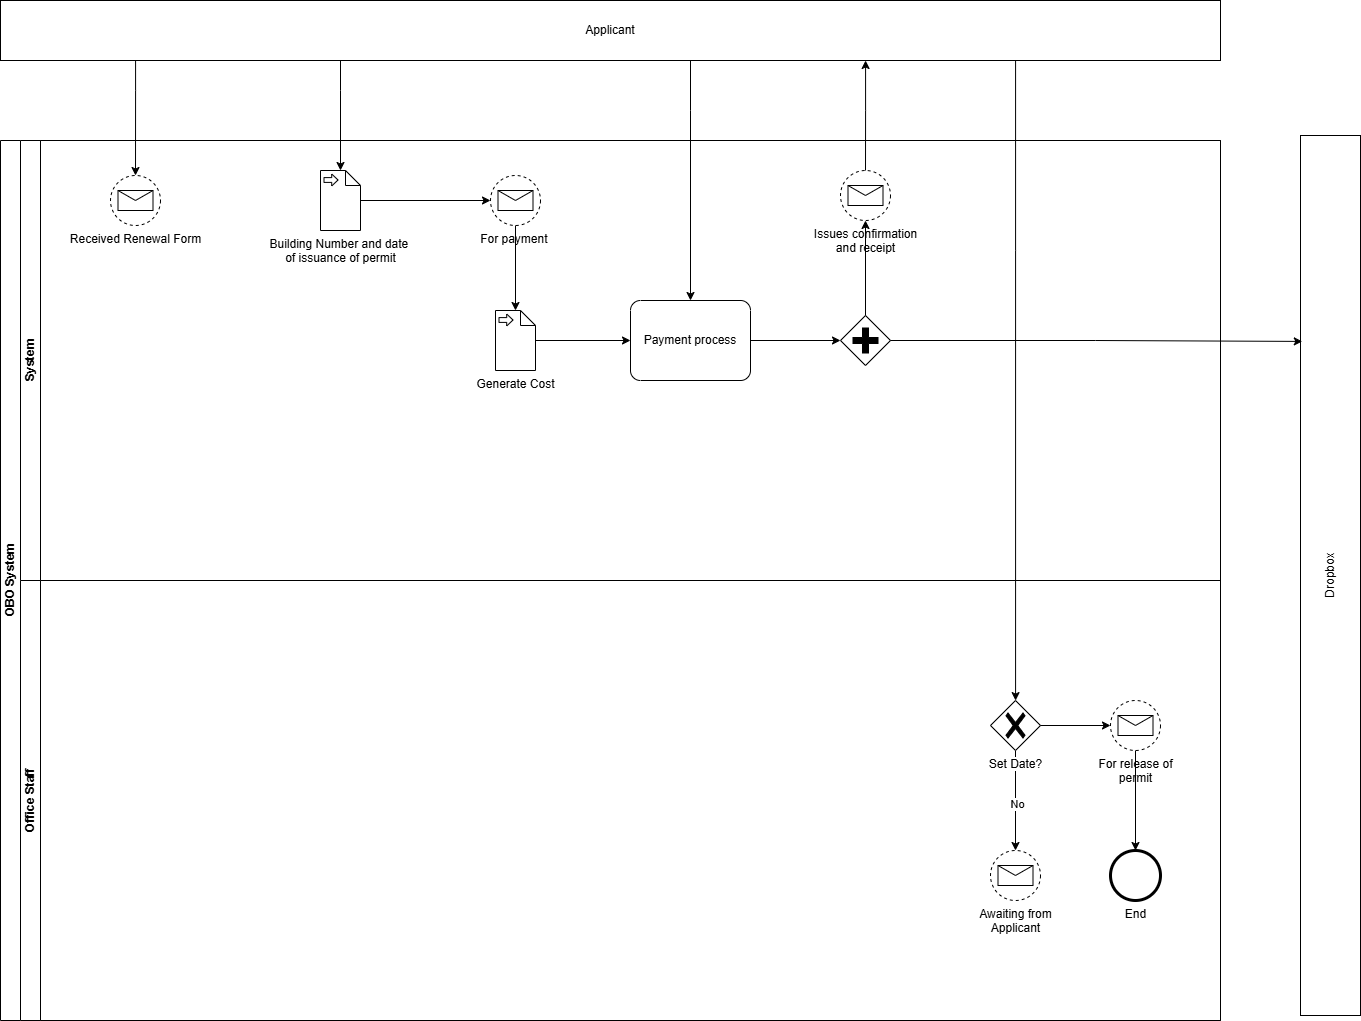

The diagram above was exported from draw.io. Its source (the exported page's mxGraphModel, read from the mxfile embedded in the PNG):
<mxGraphModel dx="1582" dy="940" grid="1" gridSize="10" guides="1" tooltips="1" connect="1" arrows="1" fold="1" page="1" pageScale="1" pageWidth="850" pageHeight="1100" math="0" shadow="0">
  <root>
    <mxCell id="0" />
    <mxCell id="1" parent="0" />
    <mxCell id="--RcJAiSl5oXjrcHkJ2V-2" value="OBO System" style="swimlane;childLayout=stackLayout;resizeParent=1;resizeParentMax=0;horizontal=0;startSize=20;horizontalStack=0;html=1;" vertex="1" parent="1">
      <mxGeometry x="120" y="180" width="1220" height="880" as="geometry" />
    </mxCell>
    <mxCell id="--RcJAiSl5oXjrcHkJ2V-3" value="System" style="swimlane;startSize=20;horizontal=0;html=1;" vertex="1" parent="--RcJAiSl5oXjrcHkJ2V-2">
      <mxGeometry x="20" width="1200" height="440" as="geometry" />
    </mxCell>
    <mxCell id="--RcJAiSl5oXjrcHkJ2V-10" value="Received Renewal Form" style="points=[[0.145,0.145,0],[0.5,0,0],[0.855,0.145,0],[1,0.5,0],[0.855,0.855,0],[0.5,1,0],[0.145,0.855,0],[0,0.5,0]];shape=mxgraph.bpmn.event;html=1;verticalLabelPosition=bottom;labelBackgroundColor=#ffffff;verticalAlign=top;align=center;perimeter=ellipsePerimeter;outlineConnect=0;aspect=fixed;outline=eventNonint;symbol=message;" vertex="1" parent="--RcJAiSl5oXjrcHkJ2V-3">
      <mxGeometry x="90" y="35" width="50" height="50" as="geometry" />
    </mxCell>
    <mxCell id="--RcJAiSl5oXjrcHkJ2V-20" value="Generate Cost" style="shape=mxgraph.bpmn.data2;labelPosition=center;verticalLabelPosition=bottom;align=center;verticalAlign=top;size=15;html=1;bpmnTransferType=input;" vertex="1" parent="--RcJAiSl5oXjrcHkJ2V-3">
      <mxGeometry x="475" y="170" width="40" height="60" as="geometry" />
    </mxCell>
    <mxCell id="--RcJAiSl5oXjrcHkJ2V-22" value="Building Number and date&amp;nbsp;&lt;div&gt;of issuance of permit&lt;/div&gt;" style="shape=mxgraph.bpmn.data2;labelPosition=center;verticalLabelPosition=bottom;align=center;verticalAlign=top;size=15;html=1;bpmnTransferType=input;" vertex="1" parent="--RcJAiSl5oXjrcHkJ2V-3">
      <mxGeometry x="300" y="30" width="40" height="60" as="geometry" />
    </mxCell>
    <mxCell id="--RcJAiSl5oXjrcHkJ2V-40" value="For payment&amp;nbsp;" style="points=[[0.145,0.145,0],[0.5,0,0],[0.855,0.145,0],[1,0.5,0],[0.855,0.855,0],[0.5,1,0],[0.145,0.855,0],[0,0.5,0]];shape=mxgraph.bpmn.event;html=1;verticalLabelPosition=bottom;labelBackgroundColor=#ffffff;verticalAlign=top;align=center;perimeter=ellipsePerimeter;outlineConnect=0;aspect=fixed;outline=eventNonint;symbol=message;" vertex="1" parent="--RcJAiSl5oXjrcHkJ2V-3">
      <mxGeometry x="470" y="35" width="50" height="50" as="geometry" />
    </mxCell>
    <mxCell id="--RcJAiSl5oXjrcHkJ2V-41" style="edgeStyle=orthogonalEdgeStyle;rounded=0;orthogonalLoop=1;jettySize=auto;html=1;entryX=0;entryY=0.5;entryDx=0;entryDy=0;entryPerimeter=0;" edge="1" parent="--RcJAiSl5oXjrcHkJ2V-3" source="--RcJAiSl5oXjrcHkJ2V-22" target="--RcJAiSl5oXjrcHkJ2V-40">
      <mxGeometry relative="1" as="geometry" />
    </mxCell>
    <mxCell id="--RcJAiSl5oXjrcHkJ2V-42" style="edgeStyle=orthogonalEdgeStyle;rounded=0;orthogonalLoop=1;jettySize=auto;html=1;entryX=0.5;entryY=0;entryDx=0;entryDy=0;entryPerimeter=0;" edge="1" parent="--RcJAiSl5oXjrcHkJ2V-3" source="--RcJAiSl5oXjrcHkJ2V-40" target="--RcJAiSl5oXjrcHkJ2V-20">
      <mxGeometry relative="1" as="geometry" />
    </mxCell>
    <mxCell id="--RcJAiSl5oXjrcHkJ2V-49" value="Payment process" style="points=[[0.25,0,0],[0.5,0,0],[0.75,0,0],[1,0.25,0],[1,0.5,0],[1,0.75,0],[0.75,1,0],[0.5,1,0],[0.25,1,0],[0,0.75,0],[0,0.5,0],[0,0.25,0]];shape=mxgraph.bpmn.task2;whiteSpace=wrap;rectStyle=rounded;size=10;html=1;container=1;expand=0;collapsible=0;taskMarker=abstract;" vertex="1" parent="--RcJAiSl5oXjrcHkJ2V-3">
      <mxGeometry x="610" y="160" width="120" height="80" as="geometry" />
    </mxCell>
    <mxCell id="--RcJAiSl5oXjrcHkJ2V-50" style="edgeStyle=orthogonalEdgeStyle;rounded=0;orthogonalLoop=1;jettySize=auto;html=1;entryX=0;entryY=0.5;entryDx=0;entryDy=0;entryPerimeter=0;" edge="1" parent="--RcJAiSl5oXjrcHkJ2V-3" source="--RcJAiSl5oXjrcHkJ2V-20" target="--RcJAiSl5oXjrcHkJ2V-49">
      <mxGeometry relative="1" as="geometry" />
    </mxCell>
    <mxCell id="--RcJAiSl5oXjrcHkJ2V-53" value="" style="points=[[0.25,0.25,0],[0.5,0,0],[0.75,0.25,0],[1,0.5,0],[0.75,0.75,0],[0.5,1,0],[0.25,0.75,0],[0,0.5,0]];shape=mxgraph.bpmn.gateway2;html=1;verticalLabelPosition=bottom;labelBackgroundColor=#ffffff;verticalAlign=top;align=center;perimeter=rhombusPerimeter;outlineConnect=0;outline=none;symbol=none;gwType=parallel;" vertex="1" parent="--RcJAiSl5oXjrcHkJ2V-3">
      <mxGeometry x="820" y="175" width="50" height="50" as="geometry" />
    </mxCell>
    <mxCell id="--RcJAiSl5oXjrcHkJ2V-55" style="edgeStyle=orthogonalEdgeStyle;rounded=0;orthogonalLoop=1;jettySize=auto;html=1;entryX=0;entryY=0.5;entryDx=0;entryDy=0;entryPerimeter=0;" edge="1" parent="--RcJAiSl5oXjrcHkJ2V-3" source="--RcJAiSl5oXjrcHkJ2V-49" target="--RcJAiSl5oXjrcHkJ2V-53">
      <mxGeometry relative="1" as="geometry" />
    </mxCell>
    <mxCell id="--RcJAiSl5oXjrcHkJ2V-57" value="&lt;div&gt;Issues confirmation&lt;/div&gt;&lt;div&gt;and receipt&lt;/div&gt;" style="points=[[0.145,0.145,0],[0.5,0,0],[0.855,0.145,0],[1,0.5,0],[0.855,0.855,0],[0.5,1,0],[0.145,0.855,0],[0,0.5,0]];shape=mxgraph.bpmn.event;html=1;verticalLabelPosition=bottom;labelBackgroundColor=#ffffff;verticalAlign=top;align=center;perimeter=ellipsePerimeter;outlineConnect=0;aspect=fixed;outline=eventNonint;symbol=message;" vertex="1" parent="--RcJAiSl5oXjrcHkJ2V-3">
      <mxGeometry x="820" y="30" width="50" height="50" as="geometry" />
    </mxCell>
    <mxCell id="--RcJAiSl5oXjrcHkJ2V-58" style="edgeStyle=orthogonalEdgeStyle;rounded=0;orthogonalLoop=1;jettySize=auto;html=1;entryX=0.5;entryY=1;entryDx=0;entryDy=0;entryPerimeter=0;" edge="1" parent="--RcJAiSl5oXjrcHkJ2V-3" source="--RcJAiSl5oXjrcHkJ2V-53" target="--RcJAiSl5oXjrcHkJ2V-57">
      <mxGeometry relative="1" as="geometry" />
    </mxCell>
    <mxCell id="--RcJAiSl5oXjrcHkJ2V-4" value="Office Staff" style="swimlane;startSize=20;horizontal=0;html=1;" vertex="1" parent="--RcJAiSl5oXjrcHkJ2V-2">
      <mxGeometry x="20" y="440" width="1200" height="440" as="geometry" />
    </mxCell>
    <mxCell id="--RcJAiSl5oXjrcHkJ2V-69" style="edgeStyle=orthogonalEdgeStyle;rounded=0;orthogonalLoop=1;jettySize=auto;html=1;" edge="1" parent="--RcJAiSl5oXjrcHkJ2V-4" source="--RcJAiSl5oXjrcHkJ2V-65" target="--RcJAiSl5oXjrcHkJ2V-68">
      <mxGeometry relative="1" as="geometry" />
    </mxCell>
    <mxCell id="--RcJAiSl5oXjrcHkJ2V-71" value="No" style="edgeLabel;html=1;align=center;verticalAlign=middle;resizable=0;points=[];" vertex="1" connectable="0" parent="--RcJAiSl5oXjrcHkJ2V-69">
      <mxGeometry x="0.09" y="1" relative="1" as="geometry">
        <mxPoint y="-1" as="offset" />
      </mxGeometry>
    </mxCell>
    <mxCell id="--RcJAiSl5oXjrcHkJ2V-65" value="Set Date?" style="points=[[0.25,0.25,0],[0.5,0,0],[0.75,0.25,0],[1,0.5,0],[0.75,0.75,0],[0.5,1,0],[0.25,0.75,0],[0,0.5,0]];shape=mxgraph.bpmn.gateway2;html=1;verticalLabelPosition=bottom;labelBackgroundColor=#ffffff;verticalAlign=top;align=center;perimeter=rhombusPerimeter;outlineConnect=0;outline=none;symbol=none;gwType=exclusive;" vertex="1" parent="--RcJAiSl5oXjrcHkJ2V-4">
      <mxGeometry x="970" y="120" width="50" height="50" as="geometry" />
    </mxCell>
    <mxCell id="--RcJAiSl5oXjrcHkJ2V-68" value="Awaiting from&lt;div&gt;Applicant&lt;/div&gt;" style="points=[[0.145,0.145,0],[0.5,0,0],[0.855,0.145,0],[1,0.5,0],[0.855,0.855,0],[0.5,1,0],[0.145,0.855,0],[0,0.5,0]];shape=mxgraph.bpmn.event;html=1;verticalLabelPosition=bottom;labelBackgroundColor=#ffffff;verticalAlign=top;align=center;perimeter=ellipsePerimeter;outlineConnect=0;aspect=fixed;outline=eventNonint;symbol=message;" vertex="1" parent="--RcJAiSl5oXjrcHkJ2V-4">
      <mxGeometry x="970" y="270" width="50" height="50" as="geometry" />
    </mxCell>
    <mxCell id="--RcJAiSl5oXjrcHkJ2V-72" value="For release of&lt;div&gt;permit&lt;/div&gt;" style="points=[[0.145,0.145,0],[0.5,0,0],[0.855,0.145,0],[1,0.5,0],[0.855,0.855,0],[0.5,1,0],[0.145,0.855,0],[0,0.5,0]];shape=mxgraph.bpmn.event;html=1;verticalLabelPosition=bottom;labelBackgroundColor=#ffffff;verticalAlign=top;align=center;perimeter=ellipsePerimeter;outlineConnect=0;aspect=fixed;outline=eventNonint;symbol=message;" vertex="1" parent="--RcJAiSl5oXjrcHkJ2V-4">
      <mxGeometry x="1090" y="120" width="50" height="50" as="geometry" />
    </mxCell>
    <mxCell id="--RcJAiSl5oXjrcHkJ2V-73" style="edgeStyle=orthogonalEdgeStyle;rounded=0;orthogonalLoop=1;jettySize=auto;html=1;entryX=0;entryY=0.5;entryDx=0;entryDy=0;entryPerimeter=0;" edge="1" parent="--RcJAiSl5oXjrcHkJ2V-4" source="--RcJAiSl5oXjrcHkJ2V-65" target="--RcJAiSl5oXjrcHkJ2V-72">
      <mxGeometry relative="1" as="geometry" />
    </mxCell>
    <mxCell id="--RcJAiSl5oXjrcHkJ2V-74" value="End" style="points=[[0.145,0.145,0],[0.5,0,0],[0.855,0.145,0],[1,0.5,0],[0.855,0.855,0],[0.5,1,0],[0.145,0.855,0],[0,0.5,0]];shape=mxgraph.bpmn.event;html=1;verticalLabelPosition=bottom;labelBackgroundColor=#ffffff;verticalAlign=top;align=center;perimeter=ellipsePerimeter;outlineConnect=0;aspect=fixed;outline=end;symbol=terminate2;" vertex="1" parent="--RcJAiSl5oXjrcHkJ2V-4">
      <mxGeometry x="1090" y="270" width="50" height="50" as="geometry" />
    </mxCell>
    <mxCell id="--RcJAiSl5oXjrcHkJ2V-75" style="edgeStyle=orthogonalEdgeStyle;rounded=0;orthogonalLoop=1;jettySize=auto;html=1;entryX=0.5;entryY=0;entryDx=0;entryDy=0;entryPerimeter=0;" edge="1" parent="--RcJAiSl5oXjrcHkJ2V-4" source="--RcJAiSl5oXjrcHkJ2V-72" target="--RcJAiSl5oXjrcHkJ2V-74">
      <mxGeometry relative="1" as="geometry" />
    </mxCell>
    <mxCell id="--RcJAiSl5oXjrcHkJ2V-66" style="edgeStyle=orthogonalEdgeStyle;rounded=0;orthogonalLoop=1;jettySize=auto;html=1;" edge="1" parent="1" source="--RcJAiSl5oXjrcHkJ2V-7" target="--RcJAiSl5oXjrcHkJ2V-65">
      <mxGeometry relative="1" as="geometry">
        <Array as="points">
          <mxPoint x="1135" y="290" />
          <mxPoint x="1135" y="290" />
        </Array>
      </mxGeometry>
    </mxCell>
    <mxCell id="--RcJAiSl5oXjrcHkJ2V-7" value="Applicant" style="rounded=0;whiteSpace=wrap;html=1;" vertex="1" parent="1">
      <mxGeometry x="120" y="40" width="1220" height="60" as="geometry" />
    </mxCell>
    <mxCell id="--RcJAiSl5oXjrcHkJ2V-31" value="Dropbox" style="rounded=0;whiteSpace=wrap;html=1;rotation=-90;" vertex="1" parent="1">
      <mxGeometry x="1010" y="585" width="880" height="60" as="geometry" />
    </mxCell>
    <mxCell id="--RcJAiSl5oXjrcHkJ2V-38" style="edgeStyle=orthogonalEdgeStyle;rounded=0;orthogonalLoop=1;jettySize=auto;html=1;entryX=0.5;entryY=0;entryDx=0;entryDy=0;entryPerimeter=0;" edge="1" parent="1" source="--RcJAiSl5oXjrcHkJ2V-7" target="--RcJAiSl5oXjrcHkJ2V-10">
      <mxGeometry relative="1" as="geometry">
        <Array as="points">
          <mxPoint x="255" y="130" />
          <mxPoint x="255" y="130" />
        </Array>
      </mxGeometry>
    </mxCell>
    <mxCell id="--RcJAiSl5oXjrcHkJ2V-39" style="edgeStyle=orthogonalEdgeStyle;rounded=0;orthogonalLoop=1;jettySize=auto;html=1;entryX=0.5;entryY=0;entryDx=0;entryDy=0;entryPerimeter=0;" edge="1" parent="1" source="--RcJAiSl5oXjrcHkJ2V-7" target="--RcJAiSl5oXjrcHkJ2V-22">
      <mxGeometry relative="1" as="geometry">
        <Array as="points">
          <mxPoint x="460" y="130" />
          <mxPoint x="460" y="130" />
        </Array>
      </mxGeometry>
    </mxCell>
    <mxCell id="--RcJAiSl5oXjrcHkJ2V-51" style="edgeStyle=orthogonalEdgeStyle;rounded=0;orthogonalLoop=1;jettySize=auto;html=1;entryX=0.5;entryY=0;entryDx=0;entryDy=0;entryPerimeter=0;" edge="1" parent="1" source="--RcJAiSl5oXjrcHkJ2V-7" target="--RcJAiSl5oXjrcHkJ2V-49">
      <mxGeometry relative="1" as="geometry">
        <Array as="points">
          <mxPoint x="810" y="150" />
          <mxPoint x="810" y="150" />
        </Array>
      </mxGeometry>
    </mxCell>
    <mxCell id="--RcJAiSl5oXjrcHkJ2V-64" value="" style="edgeStyle=orthogonalEdgeStyle;rounded=0;orthogonalLoop=1;jettySize=auto;html=1;" edge="1" parent="1" source="--RcJAiSl5oXjrcHkJ2V-57" target="--RcJAiSl5oXjrcHkJ2V-7">
      <mxGeometry relative="1" as="geometry">
        <Array as="points">
          <mxPoint x="985" y="150" />
          <mxPoint x="985" y="150" />
        </Array>
      </mxGeometry>
    </mxCell>
    <mxCell id="--RcJAiSl5oXjrcHkJ2V-76" style="edgeStyle=orthogonalEdgeStyle;rounded=0;orthogonalLoop=1;jettySize=auto;html=1;entryX=0.766;entryY=0.03;entryDx=0;entryDy=0;entryPerimeter=0;" edge="1" parent="1" source="--RcJAiSl5oXjrcHkJ2V-53" target="--RcJAiSl5oXjrcHkJ2V-31">
      <mxGeometry relative="1" as="geometry" />
    </mxCell>
  </root>
</mxGraphModel>